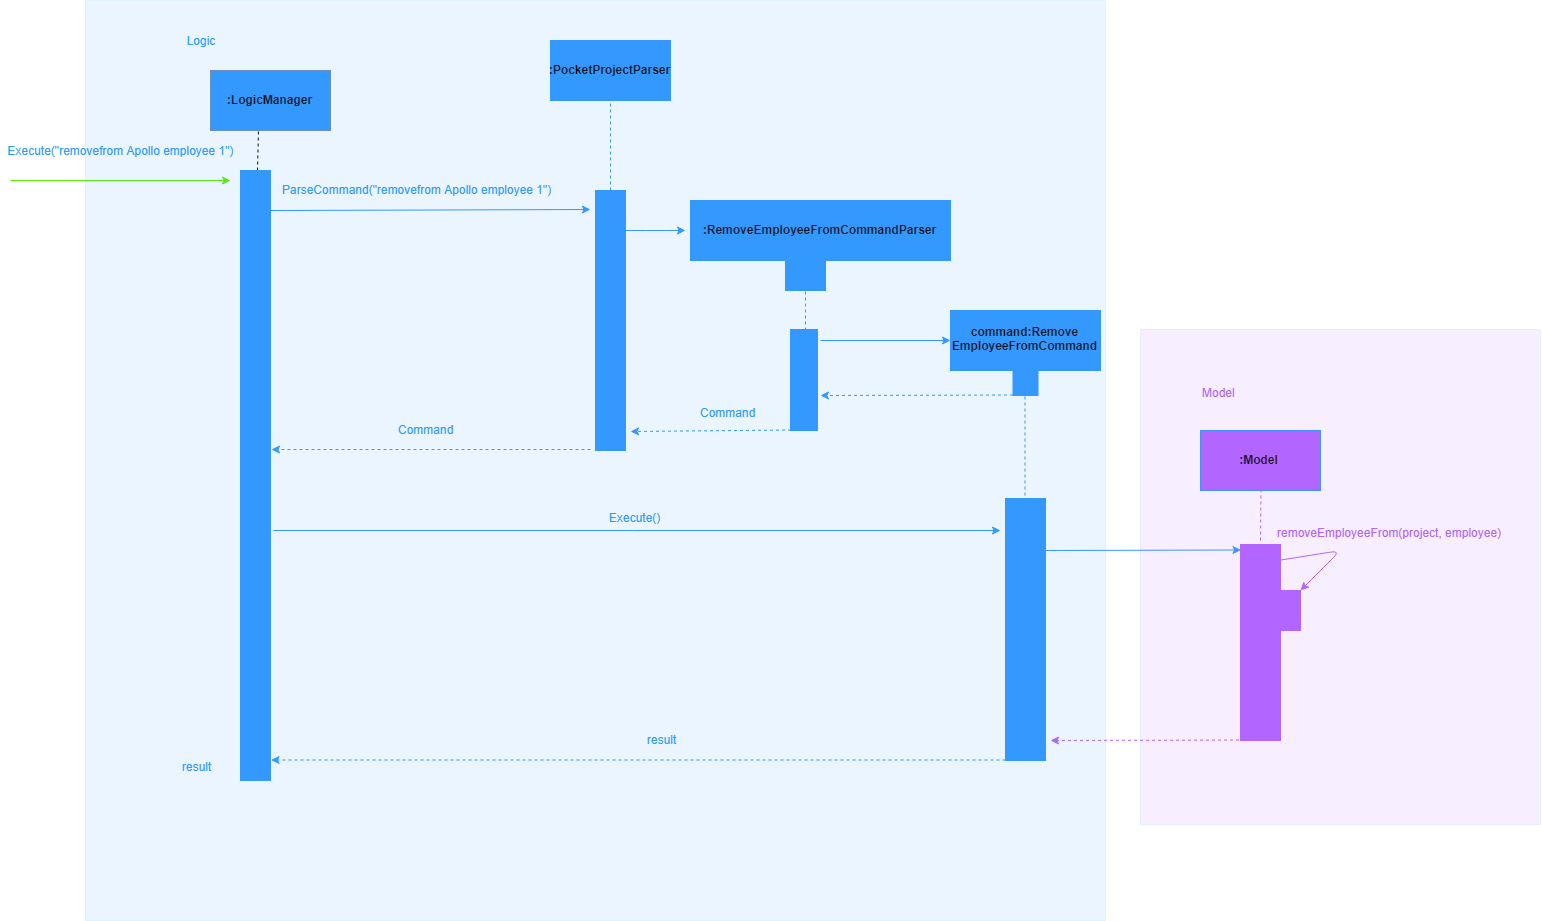

The diagram above was exported from draw.io. Its source (the exported page's mxGraphModel, read from the mxfile embedded in the PNG):
<mxGraphModel dx="3352" dy="1428" grid="1" gridSize="10" guides="1" tooltips="1" connect="1" arrows="1" fold="1" page="1" pageScale="1" pageWidth="827" pageHeight="1169" math="0" shadow="0">
  <root>
    <mxCell id="0" />
    <mxCell id="1" parent="0" />
    <mxCell id="2" value="&lt;b&gt;:LogicManager&lt;/b&gt;" style="rounded=0;whiteSpace=wrap;html=1;fillColor=#3399FF;strokeColor=#6c8ebf;" vertex="1" parent="1">
      <mxGeometry x="220" y="100" width="120" height="60" as="geometry" />
    </mxCell>
    <mxCell id="3" value="" style="endArrow=none;dashed=1;html=1;entryX=0.39;entryY=0.997;entryDx=0;entryDy=0;entryPerimeter=0;" edge="1" target="2" parent="1">
      <mxGeometry width="50" height="50" relative="1" as="geometry">
        <mxPoint x="267" y="200" as="sourcePoint" />
        <mxPoint x="290" y="190" as="targetPoint" />
      </mxGeometry>
    </mxCell>
    <mxCell id="4" value="&lt;font color=&quot;#3399ff&quot;&gt;Logic&lt;/font&gt;" style="text;html=1;strokeColor=none;fillColor=none;align=center;verticalAlign=middle;whiteSpace=wrap;rounded=0;" vertex="1" parent="1">
      <mxGeometry x="190" y="60" width="40" height="20" as="geometry" />
    </mxCell>
    <mxCell id="5" value="" style="rounded=0;whiteSpace=wrap;html=1;shadow=0;strokeColor=#3399FF;strokeWidth=1;fillColor=#3399FF;" vertex="1" parent="1">
      <mxGeometry x="250" y="200" width="30" height="610" as="geometry" />
    </mxCell>
    <mxCell id="6" value="" style="endArrow=classic;html=1;fillColor=#60a917;strokeColor=#5BF000;" edge="1" parent="1">
      <mxGeometry width="50" height="50" relative="1" as="geometry">
        <mxPoint x="20.000000000000455" y="210" as="sourcePoint" />
        <mxPoint x="240.00000000000045" y="210" as="targetPoint" />
      </mxGeometry>
    </mxCell>
    <mxCell id="7" value="&lt;font color=&quot;#3399ff&quot;&gt;Execute(&quot;removefrom Apollo employee 1&quot;)&lt;/font&gt;" style="text;html=1;strokeColor=none;fillColor=none;align=center;verticalAlign=middle;whiteSpace=wrap;rounded=0;shadow=0;" vertex="1" parent="1">
      <mxGeometry x="10" y="170" width="240" height="20" as="geometry" />
    </mxCell>
    <mxCell id="8" value="" style="endArrow=classic;html=1;strokeColor=#3399FF;" edge="1" parent="1">
      <mxGeometry width="50" height="50" relative="1" as="geometry">
        <mxPoint x="270.00000000000045" y="240" as="sourcePoint" />
        <mxPoint x="600.0000000000005" y="239" as="targetPoint" />
        <Array as="points">
          <mxPoint x="286" y="240" />
        </Array>
      </mxGeometry>
    </mxCell>
    <mxCell id="9" value="&lt;font color=&quot;#3399ff&quot;&gt;ParseCommand(&quot;removefrom Apollo employee 1&quot;)&lt;/font&gt;" style="text;html=1;resizable=0;points=[];autosize=1;align=left;verticalAlign=top;spacingTop=-4;" vertex="1" parent="1">
      <mxGeometry x="290" y="210" width="290" height="20" as="geometry" />
    </mxCell>
    <mxCell id="10" value="&lt;b&gt;:PocketProjectParser&lt;/b&gt;" style="rounded=0;whiteSpace=wrap;html=1;shadow=0;strokeColor=#3399FF;strokeWidth=1;fillColor=#3399FF;" vertex="1" parent="1">
      <mxGeometry x="560" y="70" width="120" height="60" as="geometry" />
    </mxCell>
    <mxCell id="11" value="" style="endArrow=none;dashed=1;html=1;strokeColor=#3399FF;" edge="1" parent="1">
      <mxGeometry width="50" height="50" relative="1" as="geometry">
        <mxPoint x="620.0000000000005" y="220" as="sourcePoint" />
        <mxPoint x="620.0000000000005" y="120" as="targetPoint" />
      </mxGeometry>
    </mxCell>
    <mxCell id="12" value="" style="rounded=0;whiteSpace=wrap;html=1;shadow=0;strokeColor=#3399FF;strokeWidth=1;fillColor=#3399FF;" vertex="1" parent="1">
      <mxGeometry x="605" y="220" width="30" height="260" as="geometry" />
    </mxCell>
    <mxCell id="13" value="" style="endArrow=classic;html=1;strokeColor=#3399FF;" edge="1" parent="1">
      <mxGeometry width="50" height="50" relative="1" as="geometry">
        <mxPoint x="635.0000000000005" y="260" as="sourcePoint" />
        <mxPoint x="695.0000000000005" y="260" as="targetPoint" />
        <Array as="points">
          <mxPoint x="665" y="260" />
        </Array>
      </mxGeometry>
    </mxCell>
    <mxCell id="14" value="&lt;b&gt;:RemoveEmployeeFromCommandParser&lt;/b&gt;" style="rounded=0;whiteSpace=wrap;html=1;shadow=0;strokeColor=#3399FF;strokeWidth=1;fillColor=#3399FF;" vertex="1" parent="1">
      <mxGeometry x="700" y="230" width="260" height="60" as="geometry" />
    </mxCell>
    <mxCell id="15" value="" style="rounded=0;whiteSpace=wrap;html=1;shadow=0;strokeColor=#3399FF;strokeWidth=1;fillColor=#3399FF;" vertex="1" parent="1">
      <mxGeometry x="795" y="290" width="40" height="30" as="geometry" />
    </mxCell>
    <mxCell id="16" value="" style="endArrow=none;dashed=1;html=1;strokeColor=#3399FF;" edge="1" parent="1">
      <mxGeometry width="50" height="50" relative="1" as="geometry">
        <mxPoint x="815" y="360" as="sourcePoint" />
        <mxPoint x="815" y="320" as="targetPoint" />
      </mxGeometry>
    </mxCell>
    <mxCell id="17" value="" style="rounded=0;whiteSpace=wrap;html=1;shadow=0;strokeColor=#3399FF;strokeWidth=1;fillColor=#3399FF;" vertex="1" parent="1">
      <mxGeometry x="800" y="359" width="27" height="101" as="geometry" />
    </mxCell>
    <mxCell id="18" value="" style="endArrow=classic;html=1;dashed=1;strokeColor=#3399FF;exitX=0;exitY=1;exitDx=0;exitDy=0;exitPerimeter=0;" edge="1" source="17" parent="1">
      <mxGeometry width="50" height="50" relative="1" as="geometry">
        <mxPoint x="740" y="470" as="sourcePoint" />
        <mxPoint x="640.0000000000005" y="461" as="targetPoint" />
      </mxGeometry>
    </mxCell>
    <mxCell id="19" value="&lt;font color=&quot;#3399ff&quot;&gt;Command&lt;/font&gt;&lt;br&gt;&lt;br&gt;" style="text;html=1;resizable=0;points=[];autosize=1;align=left;verticalAlign=top;spacingTop=-4;" vertex="1" parent="1">
      <mxGeometry x="708" y="433" width="70" height="30" as="geometry" />
    </mxCell>
    <mxCell id="20" value="" style="endArrow=classic;html=1;dashed=1;strokeColor=#3399FF;" edge="1" parent="1">
      <mxGeometry width="50" height="50" relative="1" as="geometry">
        <mxPoint x="600.0000000000005" y="479" as="sourcePoint" />
        <mxPoint x="281" y="479" as="targetPoint" />
      </mxGeometry>
    </mxCell>
    <mxCell id="21" value="&lt;font color=&quot;#3399ff&quot;&gt;Command&lt;br&gt;&lt;/font&gt;&lt;br&gt;" style="text;html=1;resizable=0;points=[];autosize=1;align=left;verticalAlign=top;spacingTop=-4;" vertex="1" parent="1">
      <mxGeometry x="406" y="450" width="70" height="30" as="geometry" />
    </mxCell>
    <mxCell id="22" value="" style="endArrow=classic;html=1;strokeColor=#3399FF;" edge="1" parent="1">
      <mxGeometry width="50" height="50" relative="1" as="geometry">
        <mxPoint x="283" y="560" as="sourcePoint" />
        <mxPoint x="1010" y="560" as="targetPoint" />
      </mxGeometry>
    </mxCell>
    <mxCell id="23" value="" style="endArrow=classic;html=1;strokeColor=#3399FF;" edge="1" parent="1">
      <mxGeometry width="50" height="50" relative="1" as="geometry">
        <mxPoint x="830" y="370" as="sourcePoint" />
        <mxPoint x="960" y="370" as="targetPoint" />
      </mxGeometry>
    </mxCell>
    <mxCell id="24" value="&lt;b&gt;command:Remove&lt;br&gt;EmployeeFromCommand&lt;/b&gt;" style="rounded=0;whiteSpace=wrap;html=1;shadow=0;strokeColor=#3399FF;strokeWidth=1;fillColor=#3399FF;" vertex="1" parent="1">
      <mxGeometry x="960" y="340" width="150" height="60" as="geometry" />
    </mxCell>
    <mxCell id="25" value="" style="rounded=0;whiteSpace=wrap;html=1;shadow=0;strokeColor=#3399FF;strokeWidth=1;fillColor=#3399FF;" vertex="1" parent="1">
      <mxGeometry x="1022.5" y="400" width="25" height="25" as="geometry" />
    </mxCell>
    <mxCell id="26" value="" style="endArrow=classic;html=1;strokeColor=#3399FF;dashed=1;" edge="1" parent="1">
      <mxGeometry width="50" height="50" relative="1" as="geometry">
        <mxPoint x="1022.5" y="424.5" as="sourcePoint" />
        <mxPoint x="830" y="425" as="targetPoint" />
      </mxGeometry>
    </mxCell>
    <mxCell id="27" value="" style="endArrow=none;dashed=1;html=1;strokeColor=#3399FF;" edge="1" parent="1">
      <mxGeometry width="50" height="50" relative="1" as="geometry">
        <mxPoint x="1034.5" y="525" as="sourcePoint" />
        <mxPoint x="1034.5" y="425" as="targetPoint" />
      </mxGeometry>
    </mxCell>
    <mxCell id="28" value="&lt;font color=&quot;#3399ff&quot;&gt;Execute()&lt;/font&gt;" style="text;html=1;resizable=0;points=[];autosize=1;align=left;verticalAlign=top;spacingTop=-4;" vertex="1" parent="1">
      <mxGeometry x="617" y="538" width="70" height="20" as="geometry" />
    </mxCell>
    <mxCell id="29" value="" style="rounded=0;whiteSpace=wrap;html=1;shadow=0;strokeColor=#3399FF;strokeWidth=1;fillColor=#3399FF;" vertex="1" parent="1">
      <mxGeometry x="1015" y="528" width="40" height="262" as="geometry" />
    </mxCell>
    <mxCell id="30" value="" style="endArrow=classic;html=1;strokeColor=#3399FF;entryX=0.038;entryY=0.026;entryDx=0;entryDy=0;entryPerimeter=0;" edge="1" target="33" parent="1">
      <mxGeometry width="50" height="50" relative="1" as="geometry">
        <mxPoint x="1047.5" y="580" as="sourcePoint" />
        <mxPoint x="1220" y="580" as="targetPoint" />
      </mxGeometry>
    </mxCell>
    <mxCell id="31" value="&lt;b&gt;:Model&lt;/b&gt;" style="rounded=0;whiteSpace=wrap;html=1;shadow=0;strokeColor=#3399FF;strokeWidth=1;fillColor=#B266FF;" vertex="1" parent="1">
      <mxGeometry x="1210" y="460" width="120" height="60" as="geometry" />
    </mxCell>
    <mxCell id="32" value="" style="endArrow=none;dashed=1;html=1;strokeColor=#B266FF;entryX=0.5;entryY=1;entryDx=0;entryDy=0;" edge="1" target="31" parent="1">
      <mxGeometry width="50" height="50" relative="1" as="geometry">
        <mxPoint x="1270" y="570" as="sourcePoint" />
        <mxPoint x="1290" y="520" as="targetPoint" />
      </mxGeometry>
    </mxCell>
    <mxCell id="33" value="" style="rounded=0;whiteSpace=wrap;html=1;shadow=0;strokeColor=#B266FF;strokeWidth=1;fillColor=#B266FF;" vertex="1" parent="1">
      <mxGeometry x="1250" y="574" width="40" height="196" as="geometry" />
    </mxCell>
    <mxCell id="34" value="" style="endArrow=classic;html=1;strokeColor=#B266FF;exitX=1;exitY=0.082;exitDx=0;exitDy=0;exitPerimeter=0;fontColor=#B266FF;" edge="1" source="33" parent="1">
      <mxGeometry width="50" height="50" relative="1" as="geometry">
        <mxPoint x="1350" y="608" as="sourcePoint" />
        <mxPoint x="1310" y="620" as="targetPoint" />
        <Array as="points">
          <mxPoint x="1350" y="580" />
        </Array>
      </mxGeometry>
    </mxCell>
    <mxCell id="35" value="" style="rounded=0;whiteSpace=wrap;html=1;shadow=0;strokeColor=#B266FF;strokeWidth=1;fillColor=#B266FF;" vertex="1" parent="1">
      <mxGeometry x="1260" y="620" width="50" height="40" as="geometry" />
    </mxCell>
    <mxCell id="36" value="&lt;font&gt;removeEmployeeFrom(project, employee)&lt;/font&gt;" style="text;html=1;resizable=0;points=[];autosize=1;align=left;verticalAlign=top;spacingTop=-4;fontColor=#B266FF;" vertex="1" parent="1">
      <mxGeometry x="1285" y="553" width="240" height="20" as="geometry" />
    </mxCell>
    <mxCell id="37" value="" style="endArrow=classic;html=1;dashed=1;strokeColor=#B266FF;exitX=0.25;exitY=1;exitDx=0;exitDy=0;" edge="1" source="33" parent="1">
      <mxGeometry width="50" height="50" relative="1" as="geometry">
        <mxPoint x="1230" y="769.5" as="sourcePoint" />
        <mxPoint x="1060" y="770" as="targetPoint" />
      </mxGeometry>
    </mxCell>
    <mxCell id="38" value="&lt;font color=&quot;#3399ff&quot;&gt;result&lt;/font&gt;" style="text;html=1;resizable=0;points=[];autosize=1;align=left;verticalAlign=top;spacingTop=-4;" vertex="1" parent="1">
      <mxGeometry x="190" y="787" width="50" height="20" as="geometry" />
    </mxCell>
    <mxCell id="39" value="" style="endArrow=classic;html=1;dashed=1;strokeColor=#3399FF;entryX=1;entryY=0.966;entryDx=0;entryDy=0;entryPerimeter=0;" edge="1" target="5" parent="1">
      <mxGeometry width="50" height="50" relative="1" as="geometry">
        <mxPoint x="1015" y="789.5" as="sourcePoint" />
        <mxPoint x="395" y="789.5" as="targetPoint" />
      </mxGeometry>
    </mxCell>
    <mxCell id="40" value="&lt;font color=&quot;#3399ff&quot;&gt;result&lt;br&gt;&lt;/font&gt;&lt;br&gt;" style="text;html=1;resizable=0;points=[];autosize=1;align=left;verticalAlign=top;spacingTop=-4;" vertex="1" parent="1">
      <mxGeometry x="655" y="760" width="50" height="30" as="geometry" />
    </mxCell>
    <mxCell id="41" value="" style="rounded=0;whiteSpace=wrap;html=1;shadow=0;strokeColor=#3399FF;strokeWidth=1;fillColor=#B266FF;fontColor=none;textOpacity=10;noLabel=1;opacity=10;" vertex="1" parent="1">
      <mxGeometry x="1150" y="359" width="400" height="495" as="geometry" />
    </mxCell>
    <mxCell id="42" value="&lt;font color=&quot;#b266ff&quot;&gt;Model&lt;br&gt;&lt;/font&gt;&lt;br&gt;" style="text;html=1;resizable=0;points=[];autosize=1;align=left;verticalAlign=top;spacingTop=-4;fontColor=none;" vertex="1" parent="1">
      <mxGeometry x="1210" y="412.5" width="50" height="30" as="geometry" />
    </mxCell>
    <mxCell id="43" value="" style="rounded=0;whiteSpace=wrap;html=1;shadow=0;strokeColor=#3399FF;strokeWidth=1;fillColor=#3399FF;fontColor=none;opacity=10;" vertex="1" parent="1">
      <mxGeometry x="95" y="30" width="1020" height="920" as="geometry" />
    </mxCell>
  </root>
</mxGraphModel>